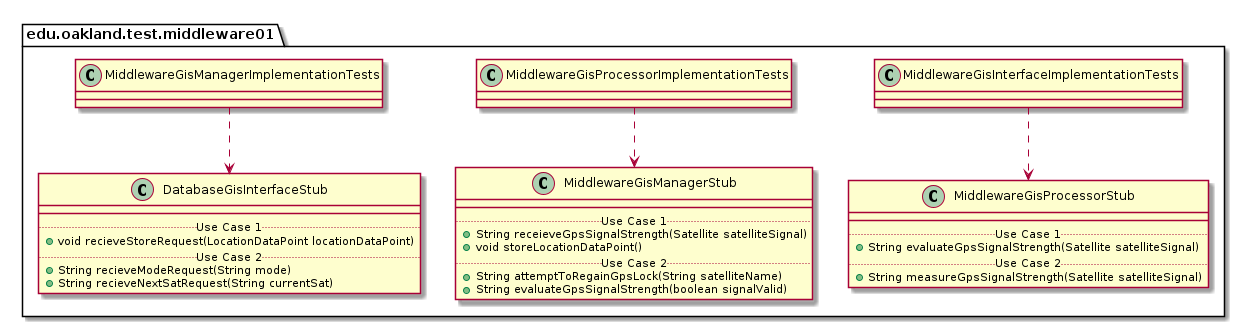

The diagram above was rendered by PlantUML. Its source (embedded in the PNG):
@startuml Middleware01TestPackage_InternalDependencies

package edu.oakland.test.middleware01 {
    
}


package edu.oakland.test.middleware01 {
    class MiddlewareGisInterfaceImplementationTests {

    }
}



package edu.oakland.test.middleware01 {
    class MiddlewareGisProcessorStub {
        __
        .. Use Case 1 ..
        + String evaluateGpsSignalStrength(Satellite satelliteSignal)
        .. Use Case 2 ..
        + String measureGpsSignalStrength(Satellite satelliteSignal)
    }
}

MiddlewareGisInterfaceImplementationTests ..> MiddlewareGisProcessorStub

package edu.oakland.test.middleware01 {
    class MiddlewareGisProcessorImplementationTests {

    }
}



package edu.oakland.test.middleware01 {
    class MiddlewareGisManagerStub {
        __
        .. Use Case 1 ..
        + String receieveGpsSignalStrength(Satellite satelliteSignal)
        + void storeLocationDataPoint()
        .. Use Case 2 ..
        + String attemptToRegainGpsLock(String satelliteName)
        + String evaluateGpsSignalStrength(boolean signalValid)
    }
}

MiddlewareGisProcessorImplementationTests ..> MiddlewareGisManagerStub

package edu.oakland.test.middleware01 {
    class MiddlewareGisManagerImplementationTests {

    }
}



package edu.oakland.test.middleware01 {
    class DatabaseGisInterfaceStub {
        __
        .. Use Case 1 ..
        + void recieveStoreRequest(LocationDataPoint locationDataPoint)
        .. Use Case 2 ..
        + String recieveModeRequest(String mode)
        + String recieveNextSatRequest(String currentSat)
    }
}

MiddlewareGisManagerImplementationTests ..> DatabaseGisInterfaceStub

@enduml